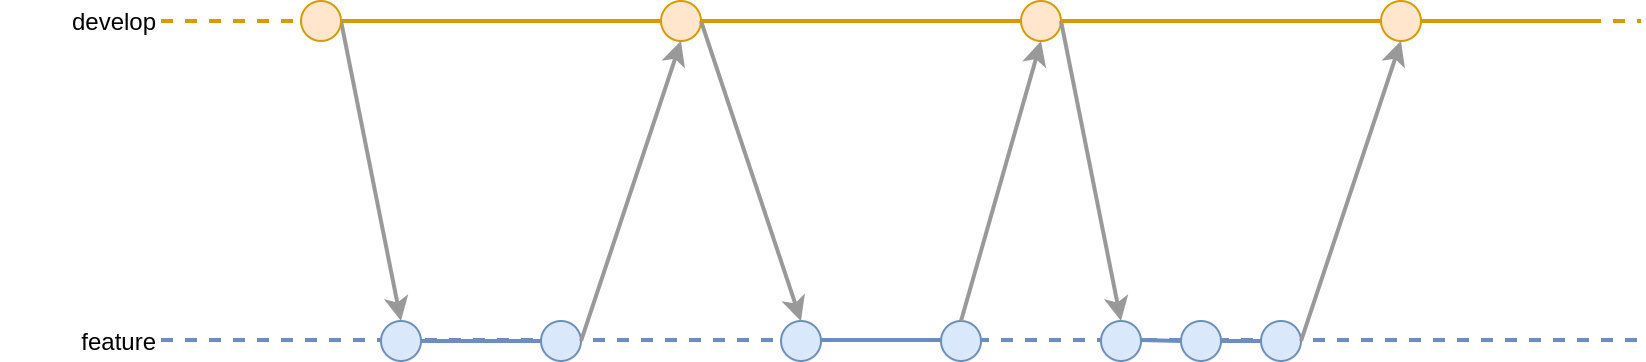

The diagram above was exported from draw.io. Its source (the exported page's mxGraphModel, read from the mxfile embedded in the PNG):
<mxGraphModel dx="1191" dy="1032" grid="1" gridSize="10" guides="1" tooltips="1" connect="1" arrows="1" fold="1" page="1" pageScale="1" pageWidth="850" pageHeight="1100" math="0" shadow="0">
  <root>
    <mxCell id="0" />
    <mxCell id="1" parent="0" />
    <mxCell id="-VSVmJB7_CqeD818pN-6-348" value="" style="group" vertex="1" connectable="0" parent="1">
      <mxGeometry x="20" y="130" width="820" height="180" as="geometry" />
    </mxCell>
    <mxCell id="-VSVmJB7_CqeD818pN-6-2" value="" style="endArrow=none;html=1;strokeWidth=2;fillColor=#ffe6cc;strokeColor=#d79b00;dashed=1;" edge="1" parent="-VSVmJB7_CqeD818pN-6-348" target="qQtVMFtygcemvG-kxwe4-103">
      <mxGeometry width="50" height="50" relative="1" as="geometry">
        <mxPoint x="80" y="10" as="sourcePoint" />
        <mxPoint x="820" y="10" as="targetPoint" />
      </mxGeometry>
    </mxCell>
    <mxCell id="qQtVMFtygcemvG-kxwe4-67" value="" style="endArrow=none;html=1;strokeWidth=2;fillColor=#dae8fc;strokeColor=#6c8ebf;dashed=1;" parent="-VSVmJB7_CqeD818pN-6-348" edge="1">
      <mxGeometry width="50" height="50" relative="1" as="geometry">
        <mxPoint x="80" y="169.5" as="sourcePoint" />
        <mxPoint x="820" y="169.5" as="targetPoint" />
      </mxGeometry>
    </mxCell>
    <mxCell id="qQtVMFtygcemvG-kxwe4-72" value="" style="endArrow=none;html=1;strokeWidth=2;fillColor=#ffe6cc;strokeColor=#d79b00;dashed=1;" parent="-VSVmJB7_CqeD818pN-6-348" edge="1" source="qQtVMFtygcemvG-kxwe4-103">
      <mxGeometry width="50" height="50" relative="1" as="geometry">
        <mxPoint x="80" y="10" as="sourcePoint" />
        <mxPoint x="820" y="10" as="targetPoint" />
      </mxGeometry>
    </mxCell>
    <mxCell id="qQtVMFtygcemvG-kxwe4-74" value="" style="endArrow=none;html=1;strokeWidth=2;fillColor=#ffe6cc;strokeColor=#d79b00;" parent="-VSVmJB7_CqeD818pN-6-348" source="qQtVMFtygcemvG-kxwe4-103" edge="1">
      <mxGeometry width="50" height="50" relative="1" as="geometry">
        <mxPoint x="160" y="10" as="sourcePoint" />
        <mxPoint x="800" y="10" as="targetPoint" />
      </mxGeometry>
    </mxCell>
    <mxCell id="qQtVMFtygcemvG-kxwe4-76" value="" style="endArrow=none;html=1;strokeWidth=2;" parent="-VSVmJB7_CqeD818pN-6-348" target="qQtVMFtygcemvG-kxwe4-75" edge="1">
      <mxGeometry width="50" height="50" relative="1" as="geometry">
        <mxPoint x="160" y="10" as="sourcePoint" />
        <mxPoint x="800" y="10" as="targetPoint" />
      </mxGeometry>
    </mxCell>
    <mxCell id="qQtVMFtygcemvG-kxwe4-77" value="" style="ellipse;whiteSpace=wrap;html=1;fillColor=#ffe6cc;strokeColor=#d79b00;" parent="-VSVmJB7_CqeD818pN-6-348" vertex="1">
      <mxGeometry x="330" width="20" height="20" as="geometry" />
    </mxCell>
    <mxCell id="qQtVMFtygcemvG-kxwe4-78" value="" style="endArrow=none;html=1;strokeWidth=2;fillColor=#ffe6cc;strokeColor=#d79b00;" parent="-VSVmJB7_CqeD818pN-6-348" source="qQtVMFtygcemvG-kxwe4-75" target="qQtVMFtygcemvG-kxwe4-77" edge="1">
      <mxGeometry width="50" height="50" relative="1" as="geometry">
        <mxPoint x="170" y="10" as="sourcePoint" />
        <mxPoint x="800" y="10" as="targetPoint" />
      </mxGeometry>
    </mxCell>
    <mxCell id="qQtVMFtygcemvG-kxwe4-79" value="" style="endArrow=none;html=1;strokeWidth=2;fillColor=#dae8fc;strokeColor=#6c8ebf;" parent="-VSVmJB7_CqeD818pN-6-348" source="qQtVMFtygcemvG-kxwe4-83" edge="1">
      <mxGeometry width="50" height="50" relative="1" as="geometry">
        <mxPoint x="190" y="170" as="sourcePoint" />
        <mxPoint x="280" y="170" as="targetPoint" />
      </mxGeometry>
    </mxCell>
    <mxCell id="qQtVMFtygcemvG-kxwe4-80" value="" style="endArrow=classic;html=1;strokeWidth=2;entryX=0.5;entryY=0;entryDx=0;entryDy=0;fillColor=#f5f5f5;strokeColor=#999999;" parent="-VSVmJB7_CqeD818pN-6-348" target="qQtVMFtygcemvG-kxwe4-83" edge="1">
      <mxGeometry width="50" height="50" relative="1" as="geometry">
        <mxPoint x="170" y="10" as="sourcePoint" />
        <mxPoint x="450" y="220" as="targetPoint" />
      </mxGeometry>
    </mxCell>
    <mxCell id="qQtVMFtygcemvG-kxwe4-81" value="" style="ellipse;whiteSpace=wrap;html=1;fillColor=#dae8fc;strokeColor=#6c8ebf;" parent="-VSVmJB7_CqeD818pN-6-348" vertex="1">
      <mxGeometry x="270" y="160" width="20" height="20" as="geometry" />
    </mxCell>
    <mxCell id="qQtVMFtygcemvG-kxwe4-82" value="" style="endArrow=classic;html=1;strokeWidth=2;exitX=1;exitY=0.5;exitDx=0;exitDy=0;entryX=0.5;entryY=1;entryDx=0;entryDy=0;fillColor=#f5f5f5;strokeColor=#999999;" parent="-VSVmJB7_CqeD818pN-6-348" source="qQtVMFtygcemvG-kxwe4-81" target="qQtVMFtygcemvG-kxwe4-77" edge="1">
      <mxGeometry width="50" height="50" relative="1" as="geometry">
        <mxPoint x="400" y="270" as="sourcePoint" />
        <mxPoint x="300" y="50" as="targetPoint" />
      </mxGeometry>
    </mxCell>
    <mxCell id="qQtVMFtygcemvG-kxwe4-83" value="" style="ellipse;whiteSpace=wrap;html=1;fillColor=#dae8fc;strokeColor=#6c8ebf;" parent="-VSVmJB7_CqeD818pN-6-348" vertex="1">
      <mxGeometry x="190" y="160" width="20" height="20" as="geometry" />
    </mxCell>
    <mxCell id="qQtVMFtygcemvG-kxwe4-84" value="" style="endArrow=none;html=1;strokeWidth=2;" parent="-VSVmJB7_CqeD818pN-6-348" target="qQtVMFtygcemvG-kxwe4-83" edge="1">
      <mxGeometry width="50" height="50" relative="1" as="geometry">
        <mxPoint x="190" y="170" as="sourcePoint" />
        <mxPoint x="280" y="170" as="targetPoint" />
      </mxGeometry>
    </mxCell>
    <mxCell id="qQtVMFtygcemvG-kxwe4-86" value="" style="endArrow=none;html=1;strokeWidth=2;fillColor=#dae8fc;strokeColor=#6c8ebf;" parent="-VSVmJB7_CqeD818pN-6-348" edge="1">
      <mxGeometry width="50" height="50" relative="1" as="geometry">
        <mxPoint x="400" y="169.5" as="sourcePoint" />
        <mxPoint x="470" y="169.5" as="targetPoint" />
      </mxGeometry>
    </mxCell>
    <mxCell id="qQtVMFtygcemvG-kxwe4-87" value="" style="ellipse;whiteSpace=wrap;html=1;fillColor=#dae8fc;strokeColor=#6c8ebf;" parent="-VSVmJB7_CqeD818pN-6-348" vertex="1">
      <mxGeometry x="390" y="160" width="20" height="20" as="geometry" />
    </mxCell>
    <mxCell id="qQtVMFtygcemvG-kxwe4-90" value="" style="ellipse;whiteSpace=wrap;html=1;fillColor=#dae8fc;strokeColor=#6c8ebf;" parent="-VSVmJB7_CqeD818pN-6-348" vertex="1">
      <mxGeometry x="470" y="160" width="20" height="20" as="geometry" />
    </mxCell>
    <mxCell id="qQtVMFtygcemvG-kxwe4-93" value="" style="ellipse;whiteSpace=wrap;html=1;fillColor=#dae8fc;strokeColor=#6c8ebf;" parent="-VSVmJB7_CqeD818pN-6-348" vertex="1">
      <mxGeometry x="550" y="160" width="20" height="20" as="geometry" />
    </mxCell>
    <mxCell id="qQtVMFtygcemvG-kxwe4-94" value="" style="endArrow=none;html=1;strokeWidth=2;" parent="-VSVmJB7_CqeD818pN-6-348" source="qQtVMFtygcemvG-kxwe4-97" edge="1">
      <mxGeometry width="50" height="50" relative="1" as="geometry">
        <mxPoint x="570" y="169.5" as="sourcePoint" />
        <mxPoint x="640" y="169.5" as="targetPoint" />
      </mxGeometry>
    </mxCell>
    <mxCell id="qQtVMFtygcemvG-kxwe4-95" value="" style="ellipse;whiteSpace=wrap;html=1;fillColor=#dae8fc;strokeColor=#6c8ebf;" parent="-VSVmJB7_CqeD818pN-6-348" vertex="1">
      <mxGeometry x="590" y="160" width="20" height="20" as="geometry" />
    </mxCell>
    <mxCell id="qQtVMFtygcemvG-kxwe4-96" value="" style="endArrow=none;html=1;strokeWidth=2;fillColor=#dae8fc;strokeColor=#6c8ebf;" parent="-VSVmJB7_CqeD818pN-6-348" target="qQtVMFtygcemvG-kxwe4-95" edge="1">
      <mxGeometry width="50" height="50" relative="1" as="geometry">
        <mxPoint x="570" y="169.5" as="sourcePoint" />
        <mxPoint x="640" y="169.5" as="targetPoint" />
      </mxGeometry>
    </mxCell>
    <mxCell id="qQtVMFtygcemvG-kxwe4-97" value="" style="ellipse;whiteSpace=wrap;html=1;fillColor=#dae8fc;strokeColor=#6c8ebf;" parent="-VSVmJB7_CqeD818pN-6-348" vertex="1">
      <mxGeometry x="630" y="160" width="20" height="20" as="geometry" />
    </mxCell>
    <mxCell id="qQtVMFtygcemvG-kxwe4-98" value="" style="endArrow=none;html=1;strokeWidth=2;fillColor=#dae8fc;strokeColor=#6c8ebf;" parent="-VSVmJB7_CqeD818pN-6-348" source="qQtVMFtygcemvG-kxwe4-95" target="qQtVMFtygcemvG-kxwe4-97" edge="1">
      <mxGeometry width="50" height="50" relative="1" as="geometry">
        <mxPoint x="610" y="170" as="sourcePoint" />
        <mxPoint x="640" y="169.5" as="targetPoint" />
      </mxGeometry>
    </mxCell>
    <mxCell id="qQtVMFtygcemvG-kxwe4-129" value="feature" style="text;html=1;strokeColor=none;fillColor=none;align=right;verticalAlign=middle;whiteSpace=wrap;rounded=0;" parent="-VSVmJB7_CqeD818pN-6-348" vertex="1">
      <mxGeometry y="160" width="80" height="20" as="geometry" />
    </mxCell>
    <mxCell id="qQtVMFtygcemvG-kxwe4-131" value="develop" style="text;html=1;strokeColor=none;fillColor=none;align=right;verticalAlign=middle;whiteSpace=wrap;rounded=0;" parent="-VSVmJB7_CqeD818pN-6-348" vertex="1">
      <mxGeometry width="80" height="20" as="geometry" />
    </mxCell>
    <mxCell id="qQtVMFtygcemvG-kxwe4-136" value="" style="endArrow=classic;html=1;strokeWidth=2;fillColor=#f5f5f5;strokeColor=#999999;exitX=1;exitY=0.5;exitDx=0;exitDy=0;entryX=0.5;entryY=0;entryDx=0;entryDy=0;" parent="-VSVmJB7_CqeD818pN-6-348" source="qQtVMFtygcemvG-kxwe4-77" target="qQtVMFtygcemvG-kxwe4-87" edge="1">
      <mxGeometry width="50" height="50" relative="1" as="geometry">
        <mxPoint x="330" y="10" as="sourcePoint" />
        <mxPoint x="410" y="100" as="targetPoint" />
      </mxGeometry>
    </mxCell>
    <mxCell id="qQtVMFtygcemvG-kxwe4-137" value="" style="ellipse;whiteSpace=wrap;html=1;fillColor=#ffe6cc;strokeColor=#d79b00;" parent="-VSVmJB7_CqeD818pN-6-348" vertex="1">
      <mxGeometry x="510" width="20" height="20" as="geometry" />
    </mxCell>
    <mxCell id="qQtVMFtygcemvG-kxwe4-138" value="" style="endArrow=none;html=1;strokeWidth=2;fillColor=#ffe6cc;strokeColor=#d79b00;" parent="-VSVmJB7_CqeD818pN-6-348" source="qQtVMFtygcemvG-kxwe4-77" target="qQtVMFtygcemvG-kxwe4-137" edge="1">
      <mxGeometry width="50" height="50" relative="1" as="geometry">
        <mxPoint x="330" y="10" as="sourcePoint" />
        <mxPoint x="710" y="10" as="targetPoint" />
      </mxGeometry>
    </mxCell>
    <mxCell id="qQtVMFtygcemvG-kxwe4-139" value="" style="endArrow=classic;html=1;strokeWidth=2;exitX=0.5;exitY=0;exitDx=0;exitDy=0;entryX=0.5;entryY=1;entryDx=0;entryDy=0;fillColor=#f5f5f5;strokeColor=#999999;" parent="-VSVmJB7_CqeD818pN-6-348" source="qQtVMFtygcemvG-kxwe4-90" target="qQtVMFtygcemvG-kxwe4-137" edge="1">
      <mxGeometry width="50" height="50" relative="1" as="geometry">
        <mxPoint x="480" y="160" as="sourcePoint" />
        <mxPoint x="510" y="10" as="targetPoint" />
      </mxGeometry>
    </mxCell>
    <mxCell id="qQtVMFtygcemvG-kxwe4-140" value="" style="endArrow=classic;html=1;strokeWidth=2;entryX=0.5;entryY=1;entryDx=0;entryDy=0;fillColor=#f5f5f5;strokeColor=#999999;" parent="-VSVmJB7_CqeD818pN-6-348" target="qQtVMFtygcemvG-kxwe4-103" edge="1">
      <mxGeometry width="50" height="50" relative="1" as="geometry">
        <mxPoint x="650" y="170" as="sourcePoint" />
        <mxPoint x="600" y="20" as="targetPoint" />
      </mxGeometry>
    </mxCell>
    <mxCell id="qQtVMFtygcemvG-kxwe4-142" value="" style="endArrow=classic;html=1;strokeWidth=2;entryX=0.5;entryY=0;entryDx=0;entryDy=0;fillColor=#f5f5f5;strokeColor=#999999;exitX=1;exitY=0.5;exitDx=0;exitDy=0;" parent="-VSVmJB7_CqeD818pN-6-348" source="qQtVMFtygcemvG-kxwe4-137" target="qQtVMFtygcemvG-kxwe4-93" edge="1">
      <mxGeometry width="50" height="50" relative="1" as="geometry">
        <mxPoint x="540" y="40" as="sourcePoint" />
        <mxPoint x="610" y="200" as="targetPoint" />
      </mxGeometry>
    </mxCell>
    <mxCell id="qQtVMFtygcemvG-kxwe4-103" value="" style="ellipse;whiteSpace=wrap;html=1;fillColor=#ffe6cc;strokeColor=#d79b00;" parent="-VSVmJB7_CqeD818pN-6-348" vertex="1">
      <mxGeometry x="690" width="20" height="20" as="geometry" />
    </mxCell>
    <mxCell id="qQtVMFtygcemvG-kxwe4-105" value="" style="endArrow=none;html=1;strokeWidth=2;fillColor=#ffe6cc;strokeColor=#d79b00;" parent="-VSVmJB7_CqeD818pN-6-348" source="qQtVMFtygcemvG-kxwe4-137" target="qQtVMFtygcemvG-kxwe4-103" edge="1">
      <mxGeometry width="50" height="50" relative="1" as="geometry">
        <mxPoint x="330" y="10" as="sourcePoint" />
        <mxPoint x="800" y="10" as="targetPoint" />
      </mxGeometry>
    </mxCell>
    <mxCell id="qQtVMFtygcemvG-kxwe4-75" value="" style="ellipse;whiteSpace=wrap;html=1;fillColor=#ffe6cc;strokeColor=#d79b00;" parent="-VSVmJB7_CqeD818pN-6-348" vertex="1">
      <mxGeometry x="150" width="20" height="20" as="geometry" />
    </mxCell>
  </root>
</mxGraphModel>